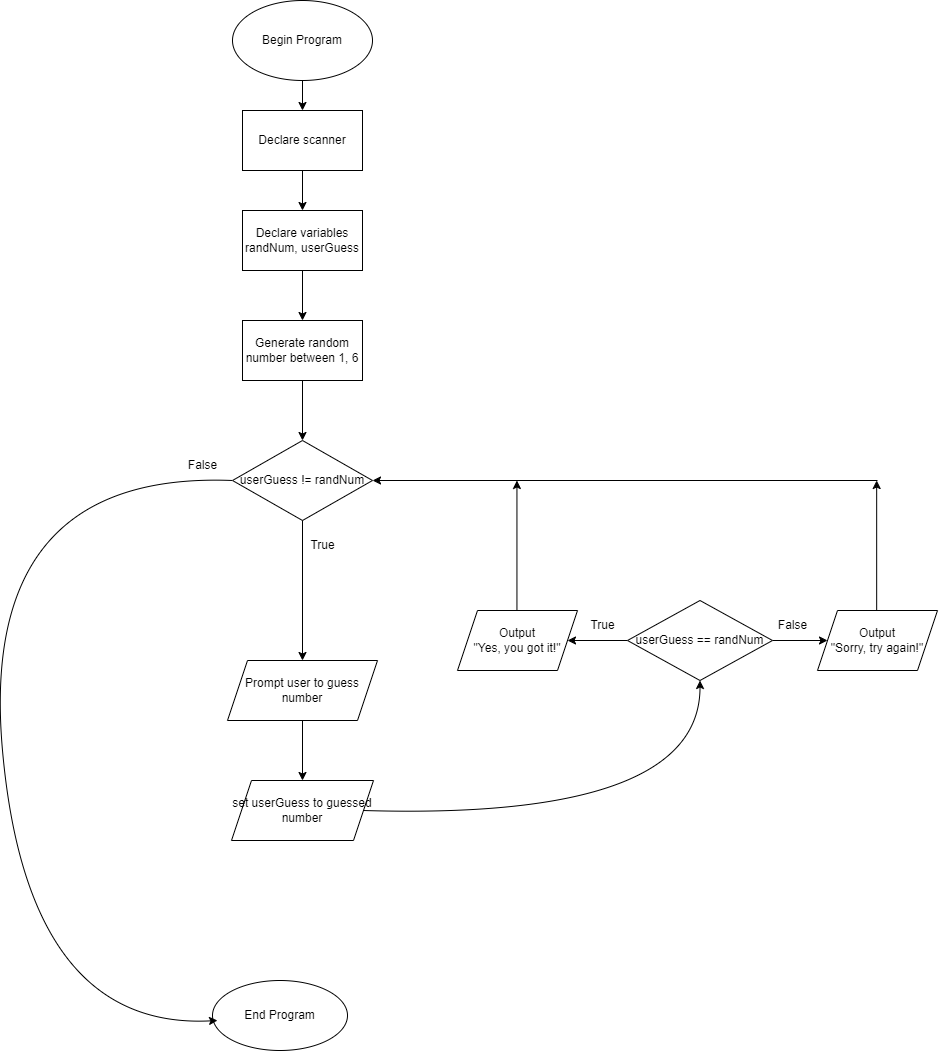

The diagram above was exported from draw.io. Its source (the exported page's mxGraphModel, read from the mxfile embedded in the PNG):
<mxGraphModel dx="2083" dy="2330" grid="1" gridSize="10" guides="1" tooltips="1" connect="1" arrows="1" fold="1" page="1" pageScale="1" pageWidth="1100" pageHeight="1700" math="0" shadow="0">
  <root>
    <mxCell id="0" />
    <mxCell id="1" parent="0" />
    <mxCell id="-kX0xX7nWMYJKc5Jz6fm-3" value="" style="edgeStyle=orthogonalEdgeStyle;rounded=0;orthogonalLoop=1;jettySize=auto;html=1;" parent="1" target="-kX0xX7nWMYJKc5Jz6fm-2" edge="1">
      <mxGeometry relative="1" as="geometry">
        <mxPoint x="375" y="170" as="sourcePoint" />
      </mxGeometry>
    </mxCell>
    <mxCell id="-kX0xX7nWMYJKc5Jz6fm-1" value="Begin Program" style="ellipse;whiteSpace=wrap;html=1;" parent="1" vertex="1">
      <mxGeometry x="305" y="90" width="140" height="80" as="geometry" />
    </mxCell>
    <mxCell id="FChMpm0SYfwyfl0ljaIC-15" value="" style="edgeStyle=orthogonalEdgeStyle;rounded=0;orthogonalLoop=1;jettySize=auto;html=1;" parent="1" source="-kX0xX7nWMYJKc5Jz6fm-2" target="FChMpm0SYfwyfl0ljaIC-13" edge="1">
      <mxGeometry relative="1" as="geometry" />
    </mxCell>
    <mxCell id="-kX0xX7nWMYJKc5Jz6fm-2" value="Declare scanner" style="whiteSpace=wrap;html=1;" parent="1" vertex="1">
      <mxGeometry x="315" y="200" width="120" height="60" as="geometry" />
    </mxCell>
    <mxCell id="FChMpm0SYfwyfl0ljaIC-16" value="" style="edgeStyle=orthogonalEdgeStyle;rounded=0;orthogonalLoop=1;jettySize=auto;html=1;" parent="1" source="FChMpm0SYfwyfl0ljaIC-13" edge="1">
      <mxGeometry relative="1" as="geometry">
        <mxPoint x="375" y="410" as="targetPoint" />
      </mxGeometry>
    </mxCell>
    <mxCell id="FChMpm0SYfwyfl0ljaIC-13" value="Declare variables&lt;br style=&quot;border-color: var(--border-color);&quot;&gt;randNum, userGuess" style="whiteSpace=wrap;html=1;" parent="1" vertex="1">
      <mxGeometry x="315" y="300" width="120" height="60" as="geometry" />
    </mxCell>
    <mxCell id="SD2PZfd8CHYYJjNRrKMg-9" value="" style="edgeStyle=orthogonalEdgeStyle;rounded=0;orthogonalLoop=1;jettySize=auto;html=1;" edge="1" parent="1" source="a5sdmfwOMJefq1Q0F6vG-1">
      <mxGeometry relative="1" as="geometry">
        <mxPoint x="375" y="530" as="targetPoint" />
      </mxGeometry>
    </mxCell>
    <mxCell id="a5sdmfwOMJefq1Q0F6vG-1" value="Generate random number between 1, 6" style="rounded=0;whiteSpace=wrap;html=1;" parent="1" vertex="1">
      <mxGeometry x="315" y="410" width="120" height="60" as="geometry" />
    </mxCell>
    <mxCell id="snLUkSxSponOWx60yfEp-15" value="End Program" style="ellipse;whiteSpace=wrap;html=1;" parent="1" vertex="1">
      <mxGeometry x="285" y="1070" width="135" height="70" as="geometry" />
    </mxCell>
    <mxCell id="SD2PZfd8CHYYJjNRrKMg-30" value="" style="edgeStyle=orthogonalEdgeStyle;rounded=0;orthogonalLoop=1;jettySize=auto;html=1;" edge="1" parent="1" source="SD2PZfd8CHYYJjNRrKMg-4">
      <mxGeometry relative="1" as="geometry">
        <mxPoint x="640" y="730" as="targetPoint" />
      </mxGeometry>
    </mxCell>
    <mxCell id="SD2PZfd8CHYYJjNRrKMg-32" value="" style="edgeStyle=orthogonalEdgeStyle;rounded=0;orthogonalLoop=1;jettySize=auto;html=1;" edge="1" parent="1" source="SD2PZfd8CHYYJjNRrKMg-4">
      <mxGeometry relative="1" as="geometry">
        <mxPoint x="900" y="730" as="targetPoint" />
      </mxGeometry>
    </mxCell>
    <mxCell id="SD2PZfd8CHYYJjNRrKMg-4" value="userGuess == randNum" style="rhombus;whiteSpace=wrap;html=1;" vertex="1" parent="1">
      <mxGeometry x="700" y="690" width="145" height="80" as="geometry" />
    </mxCell>
    <mxCell id="SD2PZfd8CHYYJjNRrKMg-20" value="" style="edgeStyle=orthogonalEdgeStyle;rounded=0;orthogonalLoop=1;jettySize=auto;html=1;" edge="1" parent="1" source="SD2PZfd8CHYYJjNRrKMg-6" target="SD2PZfd8CHYYJjNRrKMg-10">
      <mxGeometry relative="1" as="geometry" />
    </mxCell>
    <mxCell id="SD2PZfd8CHYYJjNRrKMg-6" value="Prompt user to guess number" style="shape=parallelogram;perimeter=parallelogramPerimeter;whiteSpace=wrap;html=1;fixedSize=1;" vertex="1" parent="1">
      <mxGeometry x="300" y="750" width="150" height="60" as="geometry" />
    </mxCell>
    <mxCell id="SD2PZfd8CHYYJjNRrKMg-10" value="set userGuess to guessed number" style="shape=parallelogram;perimeter=parallelogramPerimeter;whiteSpace=wrap;html=1;fixedSize=1;" vertex="1" parent="1">
      <mxGeometry x="304" y="870" width="142" height="60" as="geometry" />
    </mxCell>
    <mxCell id="SD2PZfd8CHYYJjNRrKMg-23" value="" style="edgeStyle=orthogonalEdgeStyle;rounded=0;orthogonalLoop=1;jettySize=auto;html=1;" edge="1" parent="1" source="SD2PZfd8CHYYJjNRrKMg-22" target="SD2PZfd8CHYYJjNRrKMg-6">
      <mxGeometry relative="1" as="geometry" />
    </mxCell>
    <mxCell id="SD2PZfd8CHYYJjNRrKMg-22" value="userGuess != randNum" style="rhombus;whiteSpace=wrap;html=1;" vertex="1" parent="1">
      <mxGeometry x="305" y="530" width="140" height="80" as="geometry" />
    </mxCell>
    <mxCell id="SD2PZfd8CHYYJjNRrKMg-25" value="" style="curved=1;endArrow=classic;html=1;rounded=0;exitX=0;exitY=0.5;exitDx=0;exitDy=0;" edge="1" parent="1" source="SD2PZfd8CHYYJjNRrKMg-22">
      <mxGeometry width="50" height="50" relative="1" as="geometry">
        <mxPoint x="290" y="570" as="sourcePoint" />
        <mxPoint x="290" y="1110" as="targetPoint" />
        <Array as="points">
          <mxPoint x="50" y="560" />
          <mxPoint x="100" y="1120" />
        </Array>
      </mxGeometry>
    </mxCell>
    <mxCell id="SD2PZfd8CHYYJjNRrKMg-26" value="False" style="text;html=1;align=center;verticalAlign=middle;resizable=0;points=[];autosize=1;strokeColor=none;fillColor=none;" vertex="1" parent="1">
      <mxGeometry x="250" y="540" width="50" height="30" as="geometry" />
    </mxCell>
    <mxCell id="SD2PZfd8CHYYJjNRrKMg-27" value="True" style="text;html=1;align=center;verticalAlign=middle;resizable=0;points=[];autosize=1;strokeColor=none;fillColor=none;" vertex="1" parent="1">
      <mxGeometry x="370" y="620" width="50" height="30" as="geometry" />
    </mxCell>
    <mxCell id="SD2PZfd8CHYYJjNRrKMg-33" value="" style="endArrow=classic;html=1;rounded=0;entryX=1;entryY=0.5;entryDx=0;entryDy=0;" edge="1" parent="1" target="SD2PZfd8CHYYJjNRrKMg-22">
      <mxGeometry width="50" height="50" relative="1" as="geometry">
        <mxPoint x="950" y="570" as="sourcePoint" />
        <mxPoint x="850" y="545" as="targetPoint" />
      </mxGeometry>
    </mxCell>
    <mxCell id="SD2PZfd8CHYYJjNRrKMg-34" value="True" style="text;html=1;align=center;verticalAlign=middle;resizable=0;points=[];autosize=1;strokeColor=none;fillColor=none;" vertex="1" parent="1">
      <mxGeometry x="650" y="700" width="50" height="30" as="geometry" />
    </mxCell>
    <mxCell id="SD2PZfd8CHYYJjNRrKMg-35" value="False" style="text;html=1;align=center;verticalAlign=middle;resizable=0;points=[];autosize=1;strokeColor=none;fillColor=none;" vertex="1" parent="1">
      <mxGeometry x="840" y="700" width="50" height="30" as="geometry" />
    </mxCell>
    <mxCell id="SD2PZfd8CHYYJjNRrKMg-36" value="" style="endArrow=classic;html=1;rounded=0;exitX=0.5;exitY=0;exitDx=0;exitDy=0;" edge="1" parent="1">
      <mxGeometry width="50" height="50" relative="1" as="geometry">
        <mxPoint x="589.44" y="700" as="sourcePoint" />
        <mxPoint x="589.44" y="570" as="targetPoint" />
      </mxGeometry>
    </mxCell>
    <mxCell id="SD2PZfd8CHYYJjNRrKMg-37" value="" style="endArrow=classic;html=1;rounded=0;exitX=0.5;exitY=0;exitDx=0;exitDy=0;" edge="1" parent="1">
      <mxGeometry width="50" height="50" relative="1" as="geometry">
        <mxPoint x="949.17" y="700" as="sourcePoint" />
        <mxPoint x="949.17" y="570" as="targetPoint" />
      </mxGeometry>
    </mxCell>
    <mxCell id="SD2PZfd8CHYYJjNRrKMg-38" value="Output&lt;br&gt;&quot;Sorry, try again!&quot;" style="shape=parallelogram;perimeter=parallelogramPerimeter;whiteSpace=wrap;html=1;fixedSize=1;" vertex="1" parent="1">
      <mxGeometry x="890" y="700" width="120" height="60" as="geometry" />
    </mxCell>
    <mxCell id="SD2PZfd8CHYYJjNRrKMg-40" value="Output&lt;br&gt;&quot;Yes, you got it!&quot;" style="shape=parallelogram;perimeter=parallelogramPerimeter;whiteSpace=wrap;html=1;fixedSize=1;" vertex="1" parent="1">
      <mxGeometry x="530" y="700" width="120" height="60" as="geometry" />
    </mxCell>
    <mxCell id="SD2PZfd8CHYYJjNRrKMg-44" value="" style="curved=1;endArrow=classic;html=1;rounded=0;exitX=1;exitY=0.5;exitDx=0;exitDy=0;entryX=0.5;entryY=1;entryDx=0;entryDy=0;" edge="1" parent="1" source="SD2PZfd8CHYYJjNRrKMg-10" target="SD2PZfd8CHYYJjNRrKMg-4">
      <mxGeometry width="50" height="50" relative="1" as="geometry">
        <mxPoint x="610" y="760" as="sourcePoint" />
        <mxPoint x="773" y="780" as="targetPoint" />
        <Array as="points">
          <mxPoint x="773" y="910" />
        </Array>
      </mxGeometry>
    </mxCell>
  </root>
</mxGraphModel>